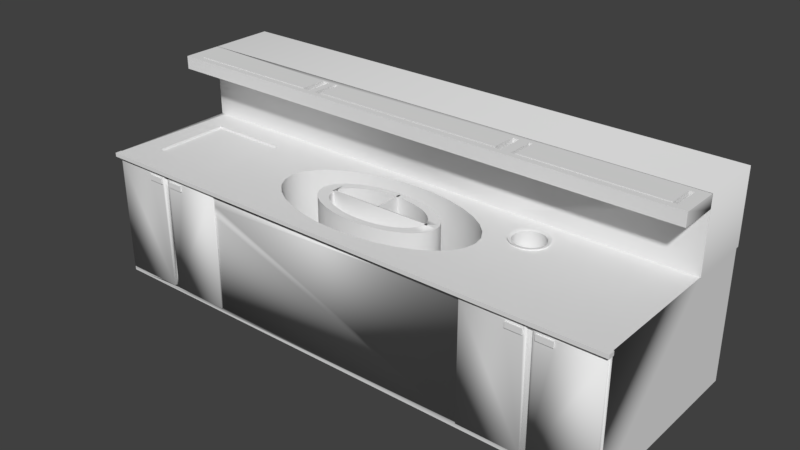 # Source: Bar_Top.blend.blend  (saved by Blender 2.79.0; exported with 4.5.12 LTS)
import bpy
from mathutils import Matrix  # noqa: F401  (used for matrix-valued properties, if any)

bpy.ops.wm.read_factory_settings(use_empty=True)
scene = bpy.context.scene
scene.name = 'Scene'

# ---- collections
col_collection_1 = bpy.data.collections.new('Collection 1'); scene.collection.children.link(col_collection_1)

# ---- world
world_world = bpy.data.worlds.new('World'); scene.world = world_world
world_world.color = (0.05088, 0.05088, 0.05088)
world_world.use_sun_shadow = False
world_world.sun_shadow_jitter_overblur = 0.0
world_world.cycles.sampling_method = 'MANUAL'

# ---- meshes
me_cube_011 = bpy.data.meshes.new('Cube.011')
me_cube_011.from_pydata([(4.199, 0.4642, 2.489), (4.199, 0.4642, 3.886), (4.368, 0.3548, 2.489), (4.368, 0.3548, 3.886), (4.432, 0.2782, 2.489), (4.432, 0.2782, 3.886), (4.48, 0.1909, 2.489), (4.48, 0.1909, 3.886), (4.51, 0.09619, 2.489), (4.51, 0.09619, 3.886), (4.52, -0.002334, 2.489), (4.52, -0.002334, 3.886), (4.51, -0.1009, 2.489), (4.51, -0.1009, 3.886), (4.48, -0.1956, 2.489), (4.48, -0.1956, 3.886), (4.432, -0.2829, 2.489), (4.432, -0.2829, 3.886), (4.368, -0.3594, 2.489), (4.368, -0.3594, 3.886), (4.289, -0.4222, 2.489), (4.289, -0.4222, 3.886), (4.199, -0.4689, 2.489), (4.199, -0.4689, 3.886), (4.101, -0.4976, 2.489), (4.101, -0.4976, 3.886), (3.899, -0.4976, 2.489), (3.899, -0.4976, 3.886), (3.801, -0.4689, 2.489), (3.801, -0.4689, 3.886), (3.711, -0.4222, 2.489), (3.711, -0.4222, 3.886), (3.632, -0.3594, 2.489), (3.632, -0.3594, 3.886), (3.568, -0.2829, 2.489), (3.568, -0.2829, 3.886), (3.52, -0.1956, 2.489), (3.52, -0.1956, 3.886), (3.711, 0.4176, 3.886), (4.209, 0.4872, 3.921), (4.303, 0.4383, 3.921), (4.386, 0.3724, 3.921), (4.454, 0.2921, 3.921), (4.504, 0.2004, 3.921), (4.535, 0.101, 3.921), (4.546, -0.002334, 3.921), (4.535, -0.1057, 3.921), (4.504, -0.2051, 3.921), (4.454, -0.2967, 3.921), (4.386, -0.377, 3.921), (4.303, -0.4429, 3.921), (4.209, -0.4919, 3.921), (4.106, -0.522, 3.921), (3.894, -0.522, 3.921), (3.791, -0.4919, 3.921), (3.614, -0.377, 3.921), (3.546, -0.2967, 3.921), (4.186, 0.4347, 3.914), (4.271, 0.391, 3.914), (4.344, 0.3322, 3.914), (4.405, 0.2605, 3.914), (4.45, 0.1787, 3.914), (4.478, 0.08996, 3.914), (4.487, -0.002334, 3.914), (4.478, -0.09463, 3.914), (4.45, -0.1834, 3.914), (4.405, -0.2652, 3.914), (4.344, -0.3368, 3.914), (4.271, -0.3957, 3.914), (4.186, -0.4394, 3.914), (4.095, -0.4663, 3.914), (3.905, -0.4663, 3.914), (3.814, -0.4394, 3.914), (3.656, -0.3368, 3.914), (3.595, -0.2652, 3.914), (3.522, -0.09463, 3.914), (4.172, 0.4001, 3.893), (4.249, 0.3599, 3.893), (4.317, 0.3057, 3.893), (4.373, 0.2397, 3.893), (4.414, 0.1644, 3.893), (4.44, 0.08265, 3.893), (4.449, -0.002334, 3.893), (4.44, -0.08732, 3.893), (4.414, -0.169, 3.893), (4.373, -0.2443, 3.893), (4.317, -0.3104, 3.893), (4.249, -0.3645, 3.893), (4.172, -0.4048, 3.893), (4.088, -0.4296, 3.893), (3.912, -0.4296, 3.893), (3.828, -0.4048, 3.893), (3.751, -0.3645, 3.893), (3.683, -0.3104, 3.893), (3.627, -0.2443, 3.893), (4.172, 0.4001, 2.511), (4.249, 0.3599, 2.511), (4.317, 0.3057, 2.511), (4.373, 0.2397, 2.511), (4.414, 0.1644, 2.511), (4.44, 0.08265, 2.511), (4.449, -0.002334, 2.511), (4.44, -0.08732, 2.511), (4.414, -0.169, 2.511), (4.373, -0.2443, 2.511), (4.317, -0.3104, 2.511), (4.249, -0.3645, 2.511), (4.172, -0.4048, 2.511), (4.088, -0.4296, 2.511), (3.912, -0.4296, 2.511), (3.828, -0.4048, 2.511), (3.751, -0.3645, 2.511), (3.683, -0.3104, 2.511), (3.627, -0.2443, 2.511), (3.586, -0.169, 2.511), (4.0, 0.5027, 2.489), (4.0, 0.5027, 3.886), (3.899, 0.493, 2.489), (3.899, 0.493, 3.886), (3.801, 0.4642, 2.489), (3.801, 0.4642, 3.886), (3.711, 0.4176, 2.489), (3.632, 0.3548, 2.489), (3.632, 0.3548, 3.886), (3.568, 0.2782, 2.489), (3.568, 0.2782, 3.886), (3.52, 0.1909, 2.489), (3.52, 0.1909, 3.886), (3.49, 0.09619, 2.489), (3.49, 0.09619, 3.886), (3.48, -0.002334, 2.489), (3.48, -0.002334, 3.886), (3.49, -0.1009, 2.489), (3.49, -0.1009, 3.886), (4.0, -0.5074, 2.489), (4.0, -0.5074, 3.886), (4.289, 0.4176, 2.489), (4.289, 0.4176, 3.886), (4.101, 0.493, 2.489), (4.101, 0.493, 3.886), (3.894, 0.5174, 3.921), (4.0, 0.5276, 3.921), (3.791, 0.4872, 3.921), (3.697, 0.4383, 3.921), (3.614, 0.3724, 3.921), (3.546, 0.2921, 3.921), (3.496, 0.2004, 3.921), (3.465, 0.101, 3.921), (3.454, -0.002334, 3.921), (3.465, -0.1057, 3.921), (3.496, -0.2051, 3.921), (3.697, -0.4429, 3.921), (4.0, -0.5322, 3.921), (4.106, 0.5174, 3.921), (3.905, 0.4617, 3.914), (4.0, 0.4707, 3.914), (3.814, 0.4347, 3.914), (3.729, 0.391, 3.914), (3.656, 0.3322, 3.914), (3.595, 0.2605, 3.914), (3.55, 0.1787, 3.914), (3.522, 0.08996, 3.914), (3.513, -0.002334, 3.914), (3.55, -0.1834, 3.914), (3.729, -0.3957, 3.914), (4.0, -0.4754, 3.914), (4.095, 0.4617, 3.914), (3.912, 0.4249, 3.893), (4.0, 0.4333, 3.893), (3.828, 0.4001, 3.893), (3.751, 0.3599, 3.893), (3.683, 0.3057, 3.893), (3.627, 0.2397, 3.893), (3.586, 0.1644, 3.893), (3.56, 0.08265, 3.893), (3.551, -0.002334, 3.893), (3.56, -0.08732, 3.893), (3.586, -0.169, 3.893), (4.0, -0.4379, 3.893), (4.088, 0.4249, 3.893), (3.912, 0.4249, 2.511), (4.0, 0.4333, 2.511), (3.828, 0.4001, 2.511), (3.751, 0.3599, 2.511), (3.683, 0.3057, 2.511), (3.627, 0.2397, 2.511), (3.586, 0.1644, 2.511), (3.56, 0.08265, 2.511), (3.551, -0.002334, 2.511), (3.56, -0.08732, 2.511), (4.0, -0.4379, 2.511), (4.088, 0.4249, 2.511), (-3.457, 0.00362, 5.837), (-3.457, 0.00362, 6.002), (-3.457, 0.7505, 5.837), (-3.457, 0.7505, 6.002), (-7.543, 0.00362, 5.837), (-7.543, 0.00362, 6.002), (-7.543, 0.7505, 5.837), (-7.543, 0.7505, 6.002), (2.86, 0.0308, 5.837), (2.86, 0.0308, 6.002), (2.86, 0.7777, 5.837), (2.86, 0.7777, 6.002), (-2.86, 0.0308, 5.837), (-2.86, 0.0308, 6.002), (-2.86, 0.7777, 5.837), (-2.86, 0.7777, 6.002), (7.543, 0.00362, 5.837), (7.543, 0.00362, 6.002), (7.543, 0.7505, 5.837), (7.543, 0.7505, 6.002), (3.457, 0.00362, 5.837), (3.457, 0.00362, 6.002), (3.457, 0.7505, 5.837), (3.457, 0.7505, 6.002), (4.0, 0.5027, 2.447), (4.101, 0.493, 2.447), (4.199, 0.4642, 2.447), (4.289, 0.4176, 2.447), (4.368, 0.3548, 2.447), (4.432, 0.2782, 2.447), (4.48, 0.1909, 2.447), (4.51, 0.09619, 2.447), (4.52, -0.002334, 2.447), (4.51, -0.1009, 2.447), (4.48, -0.1956, 2.447), (4.432, -0.2829, 2.447), (4.368, -0.3594, 2.447), (4.289, -0.4222, 2.447), (4.199, -0.4689, 2.447), (4.101, -0.4976, 2.447), (4.0, -0.5074, 2.447), (3.899, -0.4976, 2.447), (3.801, -0.4689, 2.447), (3.711, -0.4222, 2.447), (3.632, -0.3594, 2.447), (3.568, -0.2829, 2.447), (3.52, -0.1956, 2.447), (3.49, -0.1009, 2.447), (3.48, -0.002333, 2.447), (3.49, 0.09619, 2.447), (3.52, 0.1909, 2.447), (3.568, 0.2782, 2.447), (3.632, 0.3548, 2.447), (3.711, 0.4176, 2.447), (3.801, 0.4642, 2.447), (3.899, 0.493, 2.447), (-6.634, -2.991, 3.393), (-6.634, -2.991, 3.558), (-6.166, -2.991, 3.393), (-6.166, -2.991, 3.558), (-5.834, -2.991, 3.393), (-5.834, -2.991, 3.558), (-5.366, -2.991, 3.393), (-5.366, -2.991, 3.558), (6.166, -2.991, 3.393), (6.166, -2.991, 3.558), (6.634, -2.991, 3.393), (6.634, -2.991, 3.558), (5.366, -2.991, 3.393), (5.366, -2.991, 3.558), (5.834, -2.991, 3.393), (5.834, -2.991, 3.558), (-1.6, -0.9735, 1.932), (1.6, -0.9735, 1.932), (-1.6, -0.9735, 3.862), (1.6, -0.9735, 3.862), (-1.6, -0.9163, 3.862), (-1.6, -0.9163, 1.932), (1.6, -0.9163, 1.932), (1.6, -0.9163, 3.862), (-5.91, -2.881, 0.176), (-5.91, -2.881, 3.688), (-5.91, -2.951, 0.176), (-5.91, -2.951, 3.688), (-4.09, -2.881, 0.176), (-4.09, -2.881, 3.688), (-4.09, -2.951, 0.176), (-4.09, -2.951, 3.688), (4.09, -2.951, 0.176), (4.09, -2.951, 3.688), (5.91, -2.951, 0.176), (5.91, -2.951, 3.688), (-7.91, -2.951, 0.176), (-7.91, -2.951, 3.688), (-6.09, -2.951, 0.176), (-6.09, -2.951, 3.688), (6.09, -2.951, 0.176), (6.09, -2.951, 3.688), (7.91, -2.951, 0.176), (7.91, -2.951, 3.688), (-8.0, -3.081, 3.746), (-8.0, -3.081, 3.862), (-8.0, -2.887, 3.746), (-8.0, -2.887, 3.862), (8.0, -3.081, 3.746), (8.0, -3.081, 3.862), (8.0, -2.887, 3.746), (8.0, -2.887, 3.862), (0.2967, -0.1932, 2.019), (0.5819, -0.2385, 2.019), (0.8448, -0.312, 2.019), (1.075, -0.4109, 2.019), (1.264, -0.5315, 2.019), (1.405, -0.6691, 2.019), (1.491, -0.8183, 2.019), (1.521, -0.9735, 2.019), (1.491, -1.129, 2.019), (1.405, -1.278, 2.019), (1.264, -1.416, 2.019), (1.075, -1.536, 2.019), (0.8448, -1.635, 2.019), (0.5819, -1.709, 2.019), (0.2967, -1.754, 2.019), (2.384e-07, -1.769, 2.019), (-0.2967, -1.754, 2.019), (-0.5819, -1.709, 2.019), (-0.8448, -1.635, 2.019), (-1.075, -1.536, 2.019), (-1.264, -1.416, 2.019), (-1.405, -1.278, 2.019), (-1.491, -1.129, 2.019), (-1.521, -0.9735, 2.019), (-1.491, -0.8183, 2.019), (-1.405, -0.6691, 2.019), (-1.264, -0.5315, 2.019), (-1.075, -0.4109, 2.019), (-0.8448, -0.312, 2.019), (-0.5819, -0.2385, 2.019), (0.0, -0.1779, 2.019), (-0.2967, -0.1932, 2.019), (0.0, 0.02098, 1.967), (-0.3708, 0.001866, 1.967), (-0.7274, -0.05473, 1.967), (-1.056, -0.1466, 1.967), (-1.344, -0.2703, 1.967), (-1.58, -0.421, 1.967), (-1.756, -0.5929, 1.967), (-1.864, -0.7795, 1.967), (-1.901, -0.9735, 1.967), (-1.864, -1.168, 1.967), (-1.756, -1.354, 1.967), (-1.58, -1.526, 1.967), (-1.344, -1.677, 1.967), (-1.056, -1.8, 1.967), (-0.7274, -1.892, 1.967), (-0.3708, -1.949, 1.967), (4.768e-07, -1.968, 1.967), (0.3708, -1.949, 1.967), (0.7274, -1.892, 1.967), (1.056, -1.8, 1.967), (1.344, -1.677, 1.967), (1.58, -1.526, 1.967), (1.756, -1.354, 1.967), (1.864, -1.168, 1.967), (1.901, -0.9735, 1.967), (1.864, -0.7795, 1.967), (1.756, -0.5929, 1.967), (1.58, -0.421, 1.967), (1.344, -0.2703, 1.967), (1.056, -0.1466, 1.967), (0.7274, -0.05473, 1.967), (0.3708, 0.001866, 1.967), (-0.6026, 0.6115, 1.557), (0.0, 0.6425, 1.557), (-1.182, 0.5195, 1.557), (-1.716, 0.3702, 1.557), (-2.184, 0.1692, 1.557), (-2.568, -0.07569, 1.557), (-2.854, -0.3551, 1.557), (-3.029, -0.6582, 1.557), (-3.089, -0.9735, 1.557), (-3.029, -1.289, 1.557), (-2.854, -1.592, 1.557), (-2.568, -1.871, 1.557), (-2.184, -2.116, 1.557), (-1.716, -2.317, 1.557), (-1.182, -2.467, 1.557), (-0.6026, -2.559, 1.557), (9.537e-07, -2.59, 1.557), (0.6026, -2.559, 1.557), (1.182, -2.467, 1.557), (1.716, -2.317, 1.557), (2.184, -2.116, 1.557), (2.568, -1.871, 1.557), (2.854, -1.592, 1.557), (3.029, -1.289, 1.557), (3.089, -0.9735, 1.557), (3.029, -0.6582, 1.557), (2.854, -0.3551, 1.557), (2.568, -0.07569, 1.557), (2.184, 0.1692, 1.557), (1.716, 0.3702, 1.557), (1.182, 0.5195, 1.557), (0.6026, 0.6115, 1.557), (-4.786, -2.122, 3.796), (-4.786, 0.1754, 3.796), (-7.214, -2.122, 3.796), (-7.214, 0.1754, 3.796), (7.667, -0.01004, 5.815), (7.667, 0.7823, 5.815), (3.333, -0.01004, 5.815), (3.333, 0.7823, 5.815), (-3.233, -0.01004, 5.815), (-3.233, 0.7823, 5.815), (-7.567, -0.01004, 5.815), (-7.567, 0.7823, 5.815), (3.04, -0.01004, 5.815), (3.04, 0.7823, 5.815), (-3.04, -0.01004, 5.815), (-3.04, 0.7823, 5.815), (-8.0, -0.2012, 5.599), (-8.0, -0.2012, 5.985), (-8.0, 0.9735, 5.599), (-8.0, 0.9735, 5.985), (8.0, -0.2012, 5.599), (8.0, -0.2012, 5.985), (8.0, 0.9735, 5.599), (8.0, 0.9735, 5.985), (-8.0, 0.9611, 3.862), (-8.0, 0.9611, 5.985), (-8.0, 2.919, 3.862), (-8.0, 2.919, 5.985), (8.0, 0.9611, 3.862), (8.0, 0.9611, 5.985), (8.0, 2.919, 3.862), (8.0, 2.919, 5.985), (-7.976, -2.895, 0.002355), (-7.976, -2.895, 3.862), (-7.976, 2.89, 0.002355), (-7.976, 2.89, 3.862), (7.976, -2.895, 0.002355), (7.976, -2.895, 3.862), (7.976, 2.89, 0.002355), (7.976, 2.89, 3.862), (7.976, 0.9611, 3.862), (4.005, 1.45, 3.862), (-7.976, 0.9611, 3.862), (-7.762, 2.89, 3.862), (2.657, 0.9611, 3.862), (7.976, 0.9641, 3.862), (-8.0, 0.9611, 5.599), (8.0, 0.9611, 5.599), (-8.0, 0.9611, 5.981), (-7.898, 0.9735, 5.985), (7.831, 0.9611, 5.985), (8.0, 0.9735, 5.96), (8.0, 0.9611, 5.603), (3.04, -0.01004, 5.985), (-3.04, 0.7823, 5.985), (-3.04, 0.6145, 5.985), (-3.04, -0.01004, 5.985), (3.04, 0.1591, 5.985), (3.04, 0.7823, 5.985), (-3.233, -0.01004, 5.985), (-7.567, 0.7823, 5.985), (-7.567, -0.01004, 5.985), (-3.233, 0.7823, 5.985), (-3.233, 0.628, 5.985), (-5.442, 0.7823, 5.985), (7.667, -0.01004, 5.985), (3.333, 0.7823, 5.985), (3.333, 0.1378, 5.985), (3.333, -0.01004, 5.985), (7.667, 0.7823, 5.985), (5.368, -0.01004, 5.985), (-4.786, -2.122, 3.862), (-7.214, -2.122, 3.862), (-4.786, 0.1754, 3.862), (-7.214, 0.1754, 3.862), (-1.901, -0.9735, 3.862), (-1.864, -1.168, 3.862), (-1.344, -1.677, 3.862), (-1.056, -1.8, 3.862), (1.056, -0.1466, 3.862), (1.344, -0.2703, 3.862), (-1.756, -1.354, 3.862), (1.056, -1.8, 3.862), (0.3708, 0.001866, 3.862), (-1.58, -0.421, 3.862), (0.7274, -1.892, 3.862), (-1.756, -0.5929, 3.862), (0.3708, -1.949, 3.862), (1.756, -1.354, 3.862), (0.0, 0.02098, 3.862), (4.768e-07, -1.968, 3.862), (-1.344, -0.2703, 3.862), (1.864, -1.168, 3.862), (1.901, -0.9735, 3.862), (1.864, -0.7795, 3.862), (-1.864, -0.7795, 3.862), (-0.7274, -1.892, 3.862), (-0.3708, -1.949, 3.862), (-0.3708, 0.001866, 3.862), (1.58, -1.526, 3.862), (-0.7274, -0.05473, 3.862), (1.58, -0.421, 3.862), (-1.58, -1.526, 3.862), (1.344, -1.677, 3.862), (1.756, -0.5929, 3.862), (-1.056, -0.1466, 3.862), (0.7274, -0.05473, 3.862), (-0.6026, -2.559, 3.862), (-1.182, -2.467, 3.862), (2.184, 0.1692, 3.862), (2.568, -0.07569, 3.862), (1.182, 0.5195, 3.862), (1.716, 0.3702, 3.862), (-1.716, 0.3702, 3.862), (-1.182, 0.5195, 3.862), (-2.568, -0.07569, 3.862), (-2.854, -0.3551, 3.862), (-2.184, 0.1692, 3.862), (1.716, -2.317, 3.862), (0.6026, 0.6115, 3.862), (1.182, -2.467, 3.862), (0.0, 0.6425, 3.862), (-0.6026, 0.6115, 3.862), (9.537e-07, -2.59, 3.862), (-1.73, 0.3643, 3.862), (0.6026, -2.559, 3.862), (1.07, 0.5373, 3.862), (-3.029, -0.6582, 3.862), (2.184, -2.116, 3.862), (2.568, -1.871, 3.862), (-3.089, -0.9735, 3.862), (3.089, -0.9735, 3.862), (3.029, -1.289, 3.862), (-2.184, -2.116, 3.862), (-1.716, -2.317, 3.862), (-2.854, -1.592, 3.862), (-2.568, -1.871, 3.862), (2.854, -1.592, 3.862), (-3.029, -1.289, 3.862), (3.029, -0.6582, 3.862), (2.854, -0.3551, 3.862), (-1.521, -0.9735, 3.862), (-1.491, -0.8183, 3.862), (1.075, -0.4109, 3.862), (-0.2967, -1.754, 3.862), (2.384e-07, -1.769, 3.862), (0.2967, -1.754, 3.862), (-0.8448, -1.635, 3.862), (0.0, -0.1779, 3.862), (-1.264, -0.5315, 3.862), (1.491, -0.8183, 3.862), (-0.5819, -1.709, 3.862), (1.405, -0.6691, 3.862), (-1.075, -1.536, 3.862), (-1.264, -1.416, 3.862), (1.491, -1.129, 3.862), (1.521, -0.9735, 3.862), (1.264, -1.416, 3.862), (1.405, -1.278, 3.862), (-1.491, -1.129, 3.862), (0.5819, -0.2385, 3.862), (0.8448, -0.312, 3.862), (-1.405, -0.6691, 3.862), (0.2967, -0.1932, 3.862), (-0.2967, -0.1932, 3.862), (1.075, -1.536, 3.862), (-0.5819, -0.2385, 3.862), (-0.8448, -0.312, 3.862), (-1.075, -0.4109, 3.862), (0.5819, -1.709, 3.862), (-1.405, -1.278, 3.862), (1.264, -0.5315, 3.862), (0.8448, -1.635, 3.862), (-7.976, -2.895, 3.746), (-7.976, -2.887, 3.746), (7.976, -2.887, 3.746), (7.976, -2.895, 3.746), (7.952, -2.887, 3.862), (7.852, -2.887, 3.862), (7.935, -2.887, 3.862), (-7.891, -2.887, 3.862), (-7.852, -2.887, 3.862), (-7.805, -2.887, 3.862), (-7.918, -2.887, 3.862), (-7.944, -2.887, 3.862), (7.976, -2.887, 3.862), (-7.976, -2.887, 3.862), (-7.968, -2.887, 3.862), (7.953, -2.887, 3.862), (7.876, -2.888, 3.862), (7.939, -2.888, 3.862), (7.925, -2.888, 3.862), (7.827, -2.889, 3.862), (7.962, -2.887, 3.862), (7.96, -2.887, 3.862), (6.09, -2.895, 3.688), (6.09, -2.895, 0.176), (7.91, -2.895, 0.176), (7.91, -2.895, 3.688), (-7.91, -2.895, 3.688), (-7.91, -2.895, 0.176), (-6.09, -2.895, 0.176), (-6.09, -2.895, 3.688), (-6.09, -2.895, 3.267), (4.09, -2.895, 3.688), (4.09, -2.895, 0.176), (5.91, -2.895, 0.176), (4.09, -2.895, 3.619), (5.91, -2.895, 3.688), (5.91, -2.895, 3.682), (-5.91, -2.895, 3.688), (-5.55, -2.895, 3.688), (-5.91, -2.895, 0.176), (-4.09, -2.895, 0.176), (-5.91, -2.895, 3.273), (-4.09, -2.895, 3.688), (-4.09, -2.895, 3.336), (-4.09, -2.895, 2.993), (-4.45, -2.895, 0.176), (-5.91, -2.895, 0.8708), (1.6, -0.9287, 3.862), (-1.51, -0.9179, 3.862), (1.51, -0.9163, 3.862), (-1.51, -0.9163, 3.862), (1.51, -0.9163, 2.019), (-1.51, -0.9163, 2.019), (1.52, -0.9721, 3.862), (1.521, -0.9735, 3.814), (1.6, -0.9295, 3.862), (-1.514, -0.9163, 3.862), (-1.51, -0.9163, 3.862), (-1.455, -0.9163, 2.019), (-1.455, -0.9735, 2.019), (0.0, -0.05038, 1.932), (0.0, -0.933, 1.932), (0.0, -0.05038, 3.862), (0.0, -0.933, 3.862), (-0.05891, -0.05038, 3.862), (-0.05891, -0.05038, 1.932), (-0.05891, -0.933, 1.932), (-0.05891, -0.933, 3.862), (5.366, -2.951, 3.393), (5.834, -2.951, 3.393), (5.366, -2.951, 3.558), (5.834, -2.951, 3.558), (6.166, -2.951, 3.393), (6.634, -2.951, 3.393), (6.166, -2.951, 3.558), (6.634, -2.951, 3.558), (-5.834, -2.951, 3.393), (-5.366, -2.951, 3.393), (-5.834, -2.951, 3.558), (-5.366, -2.951, 3.558), (-6.634, -2.951, 3.393), (-6.166, -2.951, 3.393), (-6.634, -2.951, 3.558), (-6.166, -2.951, 3.558), (4.432, -0.2829, 3.862), (4.0, 0.5027, 3.862), (3.899, 0.493, 3.862), (3.801, 0.4642, 3.862), (3.52, -0.1956, 3.862), (3.568, -0.2829, 3.862), (3.49, -0.1009, 3.862), (3.632, -0.3594, 3.862), (3.899, -0.4976, 3.862), (4.0, -0.5074, 3.862), (3.801, -0.4689, 3.862), (4.51, 0.09619, 3.862), (4.289, 0.4176, 3.862), (4.52, -0.002334, 3.862), (4.48, 0.1909, 3.862), (4.101, -0.4976, 3.862), (3.632, 0.3548, 3.862), (3.711, 0.4176, 3.862), (3.568, 0.2782, 3.862), (4.51, -0.1009, 3.862), (4.289, -0.4222, 3.862), (4.368, -0.3594, 3.862), (4.48, -0.1956, 3.862), (3.48, -0.002333, 3.862), (3.711, -0.4222, 3.862), (3.49, 0.09619, 3.862), (4.368, 0.3548, 3.862), (4.199, -0.4689, 3.862), (4.432, 0.2782, 3.862), (3.52, 0.1909, 3.862), (4.199, 0.4642, 3.862), (4.101, 0.493, 3.862)], [(435, 436), (435, 431), (435, 437), (436, 438), (436, 433), (414, 444), (415, 444), (421, 445), (419, 446), (425, 447), (433, 584), (433, 585), (433, 586), (433, 587), (433, 588), (433, 589), (433, 590), (606, 611), (616, 552), (267, 616), (271, 616), (268, 617), (268, 619), (267, 266)], [(138, 139, 1, 0), (0, 1, 137, 136), (136, 137, 3, 2), (2, 3, 5, 4), (4, 5, 7, 6), (6, 7, 9, 8), (8, 9, 11, 10), (10, 11, 13, 12), (12, 13, 15, 14), (14, 15, 17, 16), (16, 17, 19, 18), (18, 19, 21, 20), (20, 21, 23, 22), (22, 23, 25, 24), (24, 25, 135, 134), (134, 135, 27, 26), (26, 27, 29, 28), (28, 29, 31, 30), (30, 31, 33, 32), (32, 33, 35, 34), (34, 35, 37, 36), (36, 37, 133, 132), (122, 123, 38, 121), (121, 38, 120, 119), (15, 13, 46, 47), (115, 138, 0, 136, 2, 4, 6, 8, 10, 12, 14, 16, 18, 20, 22, 24, 134, 26, 28, 30, 32, 34, 36, 132, 130, 128, 126, 124, 122, 121, 119, 117), (31, 29, 54, 151), (7, 5, 42, 43), (25, 23, 51, 52), (1, 139, 153, 39), (17, 15, 47, 48), (33, 31, 151, 55), (38, 123, 144, 143), (9, 7, 43, 44), (135, 25, 52, 152), (137, 1, 39, 40), (19, 17, 48, 49), (35, 33, 55, 56), (120, 38, 143, 142), (11, 9, 44, 45), (27, 135, 152, 53), (3, 137, 40, 41), (21, 19, 49, 50), (37, 35, 56, 150), (13, 11, 45, 46), (29, 27, 53, 54), (5, 3, 41, 42), (23, 21, 50, 51), (133, 37, 150, 149), (51, 50, 68, 69), (52, 51, 69, 70), (39, 153, 166, 57), (152, 52, 70, 165), (40, 39, 57, 58), (53, 152, 165, 71), (41, 40, 58, 59), (54, 53, 71, 72), (42, 41, 59, 60), (151, 54, 72, 164), (43, 42, 60, 61), (55, 151, 164, 73), (44, 43, 61, 62), (56, 55, 73, 74), (45, 44, 62, 63), (150, 56, 74, 163), (46, 45, 63, 64), (149, 150, 163, 75), (47, 46, 64, 65), (148, 149, 75, 162), (48, 47, 65, 66), (49, 48, 66, 67), (50, 49, 67, 68), (93, 92, 111, 112), (71, 165, 178, 90), (59, 58, 77, 78), (72, 71, 90, 91), (60, 59, 78, 79), (164, 72, 91, 92), (61, 60, 79, 80), (73, 164, 92, 93), (62, 61, 80, 81), (74, 73, 93, 94), (63, 62, 81, 82), (163, 74, 94, 177), (64, 63, 82, 83), (75, 163, 177, 176), (65, 64, 83, 84), (162, 75, 176, 175), (66, 65, 84, 85), (67, 66, 85, 86), (68, 67, 86, 87), (69, 68, 87, 88), (70, 69, 88, 89), (57, 166, 179, 76), (165, 70, 89, 178), (58, 57, 76, 77), (191, 181, 180, 182, 183, 184, 185, 186, 187, 188, 189, 114, 113, 112, 111, 110, 109, 190, 108, 107, 106, 105, 104, 103, 102, 101, 100, 99, 98, 97, 96, 95), (81, 80, 99, 100), (94, 93, 112, 113), (82, 81, 100, 101), (177, 94, 113, 114), (83, 82, 101, 102), (176, 177, 114, 189), (84, 83, 102, 103), (85, 84, 103, 104), (86, 85, 104, 105), (87, 86, 105, 106), (88, 87, 106, 107), (89, 88, 107, 108), (76, 179, 191, 95), (178, 89, 108, 190), (77, 76, 95, 96), (90, 178, 190, 109), (78, 77, 96, 97), (91, 90, 109, 110), (79, 78, 97, 98), (92, 91, 110, 111), (80, 79, 98, 99), (115, 117, 118, 116), (117, 119, 120, 118), (122, 124, 125, 123), (124, 126, 127, 125), (126, 128, 129, 127), (128, 130, 131, 129), (130, 132, 133, 131), (138, 115, 116, 139), (127, 146, 145, 125), (120, 142, 140, 118), (129, 147, 146, 127), (131, 148, 147, 129), (133, 149, 148, 131), (125, 145, 144, 123), (118, 140, 141, 116), (116, 141, 153, 139), (140, 154, 155, 141), (142, 156, 154, 140), (143, 157, 156, 142), (144, 158, 157, 143), (145, 159, 158, 144), (141, 155, 166, 153), (146, 160, 159, 145), (147, 161, 160, 146), (148, 162, 161, 147), (158, 171, 170, 157), (159, 172, 171, 158), (155, 168, 179, 166), (160, 173, 172, 159), (161, 174, 173, 160), (162, 175, 174, 161), (154, 167, 168, 155), (156, 169, 167, 154), (157, 170, 169, 156), (174, 187, 186, 173), (175, 188, 187, 174), (176, 189, 188, 175), (167, 180, 181, 168), (169, 182, 180, 167), (170, 183, 182, 169), (171, 184, 183, 170), (172, 185, 184, 171), (168, 181, 191, 179), (173, 186, 185, 172), (192, 194, 195, 193), (194, 198, 199, 195), (198, 196, 197, 199), (196, 192, 193, 197), (194, 192, 196, 198), (199, 197, 193, 195), (200, 202, 203, 201), (202, 206, 207, 203), (206, 204, 205, 207), (204, 200, 201, 205), (202, 200, 204, 206), (207, 205, 201, 203), (208, 210, 211, 209), (210, 214, 215, 211), (214, 212, 213, 215), (212, 208, 209, 213), (210, 208, 212, 214), (215, 213, 209, 211), (216, 217, 684, 654), (217, 218, 683, 684), (218, 219, 665, 683), (219, 220, 679, 665), (220, 221, 681, 679), (221, 222, 667, 681), (222, 223, 664, 667), (223, 224, 666, 664), (224, 225, 672, 666), (225, 226, 675, 672), (226, 227, 653, 675), (227, 228, 674, 653), (228, 229, 673, 674), (229, 230, 680, 673), (230, 231, 668, 680), (231, 232, 662, 668), (232, 233, 661, 662), (233, 234, 663, 661), (234, 235, 677, 663), (235, 236, 660, 677), (236, 237, 658, 660), (237, 238, 657, 658), (238, 239, 659, 657), (239, 240, 676, 659), (240, 241, 678, 676), (241, 242, 682, 678), (242, 243, 671, 682), (243, 244, 669, 671), (244, 245, 670, 669), (245, 246, 656, 670), (246, 247, 655, 656), (247, 216, 654, 655), (216, 247, 246, 245, 244, 243, 242, 241, 240, 239, 238, 237, 236, 235, 234, 233, 232, 231, 230, 229, 228, 227, 226, 225, 224, 223, 222, 221, 220, 219, 218, 217), (248, 249, 651, 649), (250, 251, 249, 248), (252, 253, 647, 645), (254, 255, 253, 252), (256, 257, 643, 641), (258, 259, 257, 256), (260, 261, 639, 637), (262, 263, 261, 260), (264, 265, 267, 623, 307, 323), (269, 268, 625, 626, 619, 621, 620, 618, 271, 270), (266, 268, 269, 264), (267, 624, 271, 618, 268, 266, 552), (264, 269, 270, 265), (265, 270, 271, 624, 267), (272, 608, 610, 606, 273), (274, 278, 279, 648, 646, 645, 275), (278, 609, 612, 611, 279), (276, 272, 273, 277), (274, 608, 609, 278), (279, 611, 607, 606, 275), (280, 282, 283, 640, 638, 637, 281), (282, 602, 605, 604, 283), (280, 601, 602, 282), (283, 604, 600, 281), (284, 286, 287, 652, 650, 649, 285), (286, 597, 599, 598, 287), (284, 596, 597, 286), (287, 598, 595, 285), (288, 290, 291, 644, 642, 641, 289), (290, 593, 594, 291), (288, 592, 593, 290), (291, 594, 591, 289), (292, 293, 295, 294), (294, 295, 582, 570), (298, 299, 297, 296), (296, 297, 293, 292), (294, 570, 569, 572, 571, 298, 296, 292), (299, 583, 582, 295, 293, 297), (331, 329, 328, 327, 326, 325, 324, 621, 627, 620, 306, 305, 304, 303, 302, 301, 300, 330), (363, 395, 365, 332), (337, 369, 370, 338), (338, 370, 371, 339), (339, 371, 372, 340), (340, 372, 373, 341), (341, 373, 374, 342), (342, 374, 375, 343), (343, 375, 376, 344), (344, 376, 377, 345), (345, 377, 378, 346), (346, 378, 379, 347), (347, 379, 380, 348), (348, 380, 381, 349), (349, 381, 382, 350), (350, 382, 383, 351), (351, 383, 384, 352), (352, 384, 385, 353), (353, 385, 386, 354), (354, 386, 387, 355), (355, 387, 388, 356), (356, 388, 389, 357), (357, 389, 390, 358), (358, 390, 391, 359), (332, 365, 364, 333), (359, 391, 392, 360), (333, 364, 366, 334), (360, 392, 393, 361), (334, 366, 367, 335), (361, 393, 394, 362), (335, 367, 368, 336), (362, 394, 395, 363), (336, 368, 369, 337), (396, 467, 469, 397), (397, 469, 470, 399), (399, 470, 468, 398), (398, 468, 467, 396), (397, 399, 398, 396), (400, 461, 465, 401), (401, 465, 462, 403), (403, 462, 463, 464, 402), (402, 464, 466, 461, 400), (401, 403, 402, 400), (404, 455, 459, 458, 405), (405, 458, 460, 456, 407), (407, 456, 457, 406), (406, 457, 455, 404), (405, 407, 406, 404), (408, 449, 453, 454, 409), (409, 454, 450, 411), (411, 450, 451, 452, 410), (410, 452, 449, 408), (409, 411, 410, 408), (412, 413, 421, 415, 414, 442), (414, 415, 445, 419, 447, 418), (416, 417, 413, 412), (414, 418, 443, 442), (419, 445, 415, 421, 460, 458, 459, 451, 450, 454, 453, 463, 462, 465, 461, 466, 417, 425), (420, 442, 414, 415, 423, 422), (422, 423, 427, 426), (426, 427, 419, 425, 448, 424), (424, 448, 425, 446, 421, 444, 442, 420, 438, 440), (422, 426, 424, 440, 438, 420), (427, 423, 415, 421, 446, 425, 419), (428, 569, 429, 582, 438, 431, 430), (430, 431, 439, 435, 434), (434, 435, 441, 581, 571, 572, 432), (432, 572, 594, 593, 592, 428), (430, 434, 432, 428), (435, 439, 431, 438, 582, 429, 583, 468, 470, 469, 520, 509, 510, 518, 517, 515, 522, 441), (414, 442, 444, 421, 415), (425, 443, 418, 447, 419), (417, 466, 464, 463, 453, 449, 452, 451, 459, 455, 457, 456, 460, 421, 413), (521, 381, 380, 519), (519, 380, 379, 503), (493, 347, 348, 486), (518, 364, 365, 517), (490, 357, 358, 500), (481, 350, 351, 478), (475, 361, 362, 502), (498, 343, 344, 473), (514, 383, 382, 516), (484, 354, 355, 488), (494, 333, 334, 496), (529, 376, 375, 532), (473, 344, 345, 474), (501, 335, 336, 487), (485, 332, 333, 494), (482, 338, 339, 491), (478, 351, 352, 499), (480, 337, 338, 482), (503, 379, 378, 504), (524, 384, 383, 514), (533, 386, 385, 525), (517, 365, 395, 515), (532, 375, 374, 531), (495, 353, 354, 484), (489, 267, 552, 551, 554, 553, 561, 568, 565, 542, 541, 540, 547, 543, 549, 550, 566, 555, 537, 266, 471, 472, 477, 498, 473, 474, 492, 493, 486, 483, 481, 478, 499, 495, 484, 488), (504, 378, 377, 530), (513, 368, 367, 509, 520), (523, 371, 370, 512), (491, 339, 340, 471), (531, 374, 373, 534), (516, 382, 381, 521), (487, 336, 337, 480), (528, 387, 386, 533), (508, 393, 392, 505), (477, 342, 343, 498), (497, 359, 360, 476), (511, 369, 368, 513), (535, 389, 388, 527), (471, 340, 341, 472), (496, 334, 335, 501), (476, 360, 361, 475), (502, 362, 363, 479), (483, 349, 350, 481), (536, 390, 389, 535), (534, 373, 372, 526), (510, 366, 364, 518), (488, 355, 356, 489), (530, 377, 376, 529), (479, 363, 332, 485), (486, 348, 349, 483), (489, 356, 357, 490), (525, 385, 384, 524), (474, 345, 346, 492), (505, 392, 391, 506), (492, 346, 347, 493), (509, 367, 366, 510), (499, 352, 353, 495), (506, 391, 390, 536), (507, 394, 393, 508), (472, 341, 342, 477), (500, 358, 359, 497), (515, 395, 394, 507, 522), (512, 370, 369, 511), (526, 372, 371, 523), (527, 388, 387, 528), (564, 327, 328, 563), (549, 319, 320, 550), (542, 314, 315, 541), (540, 316, 317, 547), (566, 321, 322, 555), (543, 318, 319, 549), (548, 305, 306, 546), (563, 328, 329, 562), (539, 303, 304, 567), (554, 309, 310, 553), (545, 326, 327, 564), (550, 320, 321, 566), (541, 315, 316, 540), (565, 313, 314, 542), (555, 322, 323, 537), (560, 331, 330, 544), (471, 266, 268, 625, 626, 617, 619, 538, 558, 545, 564, 563, 562, 560, 544, 559, 556, 557, 539, 567, 548, 546, 618, 271, 490, 500, 497, 476, 475, 502, 479, 485, 494, 496, 501, 487, 480, 482, 491), (558, 325, 326, 545), (547, 317, 318, 543), (552, 623, 307, 308, 551), (553, 310, 311, 561), (538, 324, 325, 558), (559, 300, 301, 556), (546, 306, 620, 307, 623, 552, 622, 618), (561, 311, 312, 568), (551, 308, 309, 554), (537, 323, 621, 619, 617), (544, 330, 300, 559), (567, 304, 305, 548), (556, 301, 302, 557), (562, 329, 331, 560), (568, 312, 313, 565), (557, 302, 303, 539), (572, 571, 581, 433), (571, 581, 573, 575, 574, 578, 577, 576, 579, 580, 583, 299, 298), (569, 572, 433, 429), (428, 592, 591, 605, 602, 601, 603, 612, 613, 609, 614, 608, 615, 610, 599, 597, 596), (592, 288, 289, 591), (595, 598, 599, 610, 606, 607, 611, 612, 603, 600, 604, 605, 591, 594, 572, 569, 428, 596), (596, 284, 285, 595), (601, 280, 281, 600, 603), (609, 276, 277, 611, 612), (608, 274, 275, 606, 610), (608, 272, 276, 609), (611, 277, 273, 606, 607), (620, 627, 621, 323, 628, 307), (307, 628, 323, 322, 321, 320, 319, 318, 317, 316, 315, 314, 313, 312, 311, 310, 309, 308), (621, 324, 538, 619), (490, 271, 618, 622, 552, 267, 489), (620, 621, 619, 626, 625, 268, 618), (307, 623, 267, 552, 266, 264, 323), (617, 266, 537), (629, 630, 632, 631), (634, 633, 636, 635), (631, 633, 634, 629), (632, 636, 633, 631), (629, 634, 635, 630), (630, 635, 636, 632), (638, 640, 263, 262), (281, 637, 639, 640, 283), (637, 638, 262, 260), (640, 639, 261, 263), (642, 644, 259, 258), (289, 641, 643, 644, 291), (641, 642, 258, 256), (644, 643, 257, 259), (646, 648, 255, 254), (645, 646, 254, 252), (275, 645, 647, 648, 279), (648, 647, 253, 255), (650, 652, 251, 250), (285, 649, 651, 652, 287), (649, 650, 250, 248), (652, 651, 249, 251), (506, 676, 678, 682, 671, 669, 670, 656, 655, 654, 684, 683, 665, 679, 681, 667, 664, 666, 441, 522, 507, 508, 505), (443, 425, 417, 416), (442, 443, 416, 412), (441, 666, 672, 675, 653, 674, 673, 680, 668, 662, 661, 663, 677, 660, 658, 657, 659, 676, 506, 536, 535, 527, 528, 533, 525, 524, 514, 516, 521, 519, 503, 504, 530, 529, 532, 531, 534, 526, 523, 512, 511, 513, 520, 469, 467, 468, 583, 580, 579, 576, 577, 578, 574, 575, 573, 581)])
me_cube_011.polygons.foreach_set('use_smooth', [1, 1, 1, 1, 1, 1, 1, 1, 1, 1, 1, 1, 1, 1, 1, 1, 1, 1, 1, 1, 1, 1, 1, 1, 1, 1, 1, 1, 1, 1, 1, 1, 1, 1, 1, 1, 1, 1, 1, 1, 1, 1, 1, 1, 1, 1, 1, 1, 1, 1, 1, 1, 1, 1, 1, 1, 1, 1, 1, 1, 1, 1, 1, 1, 1, 1, 1, 1, 1, 1, 1, 1, 1, 1, 1, 1, 1, 1, 1, 1, 1, 1, 1, 1, 1, 1, 1, 1, 1, 1, 1, 1, 1, 1, 1, 1, 1, 1, 1, 1, 1, 1, 1, 1, 1, 1, 1, 1, 1, 1, 1, 1, 1, 1, 1, 1, 1, 1, 1, 1, 1, 1, 1, 1, 1, 1, 1, 1, 1, 1, 1, 1, 1, 1, 1, 1, 1, 1, 1, 1, 1, 1, 1, 1, 1, 1, 1, 1, 1, 1, 1, 1, 1, 1, 1, 1, 1, 1, 1, 1, 1, 1, 0, 0, 0, 0, 0, 0, 0, 0, 0, 0, 0, 0, 0, 0, 0, 0, 0, 0, 0, 0, 0, 0, 0, 0, 0, 0, 0, 0, 0, 0, 0, 0, 0, 0, 0, 0, 0, 0, 0, 0, 0, 0, 0, 0, 0, 0, 0, 0, 0, 0, 0, 0, 0, 0, 0, 0, 0, 0, 0, 1, 1, 1, 1, 1, 1, 1, 1, 1, 1, 1, 1, 1, 1, 1, 1, 1, 1, 1, 1, 1, 1, 1, 1, 1, 1, 1, 1, 1, 1, 1, 1, 1, 1, 1, 1, 1, 1, 1, 1, 1, 1, 1, 1, 1, 1, 1, 1, 1, 1, 1, 1, 1, 1, 1, 1, 1, 1, 1, 1, 1, 1, 1, 1, 1, 1, 1, 1, 1, 1, 1, 1, 1, 1, 1, 1, 1, 1, 1, 1, 1, 1, 1, 1, 1, 1, 1, 1, 1, 1, 1, 1, 1, 1, 1, 1, 1, 1, 1, 1, 1, 1, 1, 1, 1, 1, 1, 1, 1, 1, 1, 1, 1, 1, 1, 1, 1, 1, 1, 1, 1, 1, 1, 1, 1, 1, 1, 1, 1, 1, 1, 1, 1, 1, 1, 1, 1, 1, 1, 1, 1, 1, 1, 1, 1, 1, 1, 1, 1, 1, 1, 1, 1, 1, 1, 1, 1, 1, 1, 1, 1, 1, 1, 1, 1, 1, 1, 1, 1, 1, 1, 1, 1, 1, 1, 1, 1, 1, 1, 1, 1, 1, 1, 1, 1, 1, 1, 1, 1, 1, 1, 1, 1, 1, 1, 1, 1, 1, 1, 1, 1, 1, 1, 1, 1, 1, 1, 1, 1, 1, 1, 1, 1, 1, 1, 1, 1, 1, 1, 1, 0, 0, 0, 0, 0, 0, 0, 1, 0, 0, 0, 1, 0, 0, 0, 0, 1, 0, 0, 1, 0, 0, 1, 1, 1, 1])
_k = set([(1, 137), (1, 139), (3, 5), (3, 137), (5, 7), (7, 9), (9, 11), (11, 13), (13, 15), (15, 17), (17, 19), (19, 21), (21, 23), (23, 25), (25, 135), (27, 29), (27, 135), (29, 31), (31, 33), (33, 35), (35, 37), (37, 133), (38, 120), (38, 123), (39, 40), (39, 153), (40, 41), (41, 42), (42, 43), (43, 44), (44, 45), (45, 46), (46, 47), (47, 48), (48, 49), (49, 50), (50, 51), (51, 52), (52, 152), (53, 54), (53, 152), (54, 151), (55, 56), (55, 151), (56, 150), (76, 77), (76, 179), (77, 78), (78, 79), (79, 80), (80, 81), (81, 82), (82, 83), (83, 84), (84, 85), (85, 86), (86, 87), (87, 88), (88, 89), (89, 178), (90, 91), (90, 178), (91, 92), (92, 93), (93, 94), (94, 177), (116, 118), (116, 139), (118, 120), (123, 125), (125, 127), (127, 129), (129, 131), (131, 133), (140, 141), (140, 142), (141, 153), (142, 143), (143, 144), (144, 145), (145, 146), (146, 147), (147, 148), (148, 149), (149, 150), (167, 168), (167, 169), (168, 179), (169, 170), (170, 171), (171, 172), (172, 173), (173, 174), (174, 175), (175, 176), (176, 177), (292, 293), (292, 294), (292, 296), (293, 295), (293, 297), (294, 295), (294, 570), (295, 582), (296, 297), (296, 298), (297, 299), (298, 299), (298, 571), (299, 583), (300, 301), (300, 330), (301, 302), (302, 303), (303, 304), (304, 305), (305, 306), (306, 620), (307, 308), (307, 620), (308, 309), (309, 310), (310, 311), (311, 312), (312, 313), (313, 314), (314, 315), (315, 316), (316, 317), (317, 318), (318, 319), (319, 320), (320, 321), (321, 322), (322, 323), (323, 621), (324, 325), (324, 621), (325, 326), (326, 327), (327, 328), (328, 329), (329, 331), (330, 331), (332, 333), (332, 363), (333, 334), (334, 335), (335, 336), (336, 337), (337, 338), (338, 339), (339, 340), (340, 341), (341, 342), (342, 343), (343, 344), (344, 345), (345, 346), (346, 347), (347, 348), (348, 349), (349, 350), (350, 351), (351, 352), (352, 353), (353, 354), (354, 355), (355, 356), (356, 357), (357, 358), (358, 359), (359, 360), (360, 361), (361, 362), (362, 363), (364, 365), (364, 366), (365, 395), (366, 367), (367, 368), (368, 369), (369, 370), (370, 371), (371, 372), (372, 373), (373, 374), (374, 375), (375, 376), (376, 377), (377, 378), (378, 379), (379, 380), (380, 381), (381, 382), (382, 383), (383, 384), (384, 385), (385, 386), (386, 387), (387, 388), (388, 389), (389, 390), (390, 391), (391, 392), (392, 393), (393, 394), (394, 395), (396, 397), (396, 398), (396, 467), (397, 399), (397, 469), (398, 399), (398, 468), (399, 470), (400, 401), (400, 402), (400, 461), (401, 403), (401, 465), (402, 403), (402, 464), (403, 462), (404, 405), (404, 406), (404, 455), (405, 407), (405, 458), (406, 407), (406, 457), (407, 456), (408, 409), (408, 410), (408, 449), (409, 411), (409, 454), (410, 411), (410, 452), (411, 450), (412, 413), (412, 416), (412, 442), (413, 417), (413, 421), (414, 418), (415, 421), (415, 423), (416, 417), (416, 443), (417, 425), (419, 425), (420, 422), (420, 438), (420, 442), (422, 423), (422, 426), (423, 427), (424, 426), (424, 440), (424, 448), (425, 448), (426, 427), (428, 430), (428, 432), (428, 569), (429, 569), (430, 431), (430, 434), (431, 439), (432, 434), (432, 572), (433, 572), (434, 435), (435, 439), (435, 441), (438, 440), (438, 582), (441, 581), (449, 452), (449, 453), (450, 451), (450, 454), (451, 452), (453, 454), (455, 457), (455, 459), (456, 457), (456, 460), (458, 459), (458, 460), (461, 465), (461, 466), (462, 463), (462, 465), (463, 464), (464, 466), (467, 468), (467, 469), (468, 470), (469, 470), (471, 472), (471, 491), (472, 477), (473, 474), (473, 498), (474, 492), (475, 476), (475, 502), (476, 497), (477, 498), (478, 481), (478, 499), (479, 485), (479, 502), (480, 482), (480, 487), (481, 483), (482, 491), (483, 486), (484, 488), (484, 495), (485, 494), (486, 493), (487, 501), (488, 489), (489, 490), (490, 500), (492, 493), (494, 496), (495, 499), (496, 501), (497, 500), (503, 504), (503, 519), (504, 530), (505, 506), (505, 508), (506, 536), (507, 508), (507, 522), (509, 510), (509, 520), (510, 518), (511, 512), (511, 513), (512, 523), (513, 520), (514, 516), (514, 524), (515, 517), (515, 522), (516, 521), (517, 518), (519, 521), (523, 526), (524, 525), (525, 533), (526, 534), (527, 528), (527, 535), (528, 533), (529, 530), (529, 532), (531, 532), (531, 534), (535, 536), (537, 555), (538, 558), (538, 619), (539, 557), (539, 567), (540, 541), (540, 547), (541, 542), (542, 565), (543, 547), (543, 549), (544, 559), (544, 560), (545, 558), (545, 564), (546, 548), (548, 567), (549, 550), (550, 566), (551, 552), (551, 554), (553, 554), (553, 561), (555, 566), (556, 557), (556, 559), (560, 562), (561, 568), (562, 563), (563, 564), (565, 568), (573, 575), (573, 581), (574, 575), (574, 578), (576, 577), (576, 579), (577, 578), (579, 580), (580, 583)])
me_cube_011.attributes.new('sharp_edge', 'BOOLEAN', 'EDGE').data.foreach_set('value', [ (min(e.vertices), max(e.vertices)) in _k for e in me_cube_011.edges])
me_cube_011.use_remesh_preserve_volume = False
me_cube_011.use_remesh_preserve_attributes = False
me_cube_011.use_mirror_vertex_groups = False
me_cube_011.update()

# ---- objects
ob_cube_004 = bpy.data.objects.new('Cube.004', me_cube_011)

# ---- transforms, parenting, visibility, modifiers, constraints
ob_cube_004.location = (0.0, 0.0, 0.0)
ob_cube_004.lineart.crease_threshold = 0.0

# ---- collection membership
col_collection_1.objects.link(ob_cube_004)

# ---- scene / render settings (as saved in the file)
scene.frame_start = 1; scene.frame_end = 250; scene.frame_set(1)
scene.render.engine = 'BLENDER_EEVEE_NEXT'
scene.render.resolution_percentage = 50
scene.render.dither_intensity = 0.0
scene.cycles.use_denoising = False
scene.cycles.samples = 128
scene.cycles.sampling_pattern = 'TABULATED_SOBOL'
scene.cycles.use_adaptive_sampling = False
scene.cycles.use_light_tree = False
scene.cycles.blur_glossy = 0.0
scene.cycles.sample_clamp_indirect = 0.0
scene.view_settings.view_transform = 'Standard'
bpy.context.view_layer.update()

# ---- added for rendering (the .blend has no active camera and no usable light): camera, sun
cam_auto = bpy.data.cameras.new('AutoCamera')
cam_auto.lens = 50.0
cam_auto.sensor_width = 36.0
cam_auto.clip_end = 1000.0
ob_auto_camera = bpy.data.objects.new('AutoCamera', cam_auto)
scene.collection.objects.link(ob_auto_camera)
ob_auto_camera.location = (16.7565, -20.1888, 16.4076)
ob_auto_camera.rotation_euler = (1.09748, -7.21219e-08, 0.694738)
scene.camera = ob_auto_camera
light_auto_sun = bpy.data.lights.new('AutoSun', 'SUN')
light_auto_sun.energy = 3.0
light_auto_sun.angle = 0.0523599
ob_auto_sun = bpy.data.objects.new('AutoSun', light_auto_sun)
scene.collection.objects.link(ob_auto_sun)
ob_auto_sun.rotation_euler = (0.872665, 0.174533, 0.523599)
bpy.context.view_layer.update()

